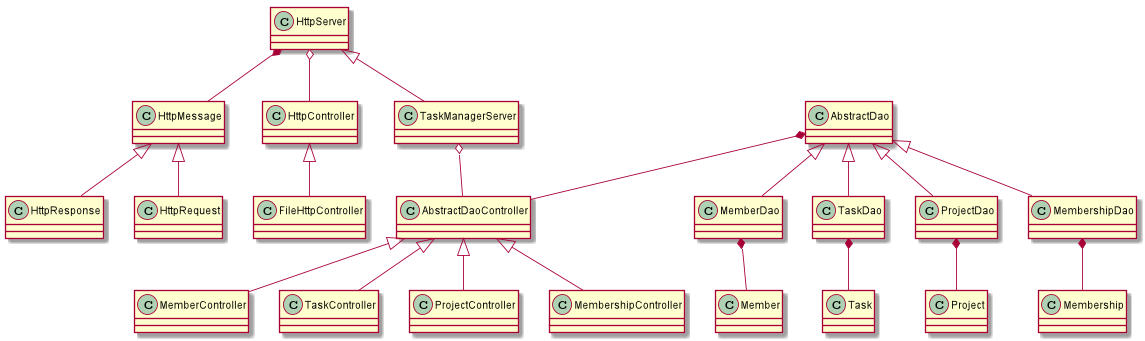

The diagram above was rendered by PlantUML. Its source (embedded in the PNG):
@startuml
class HttpServer
class TaskManagerServer

class HttpMessage
class HttpRequest
class HttpResponse

class HttpController
class FileHttpController

HttpServer <|-- TaskManagerServer
HttpServer *-- HttpMessage
HttpServer o-- HttpController

TaskManagerServer o-- AbstractDaoController

HttpMessage <|-- HttpRequest
HttpMessage <|-- HttpResponse

HttpController <|-- FileHttpController
AbstractDaoController <|-- MemberController
AbstractDaoController <|-- TaskController
AbstractDaoController <|-- ProjectController
AbstractDaoController <|-- MembershipController


AbstractDao <|-- MemberDao
AbstractDao <|-- TaskDao
AbstractDao <|-- ProjectDao
AbstractDao <|-- MembershipDao

MemberDao *-- Member
TaskDao *-- Task
ProjectDao *-- Project
MembershipDao *-- Membership

AbstractDao *-- AbstractDaoController

@enduml